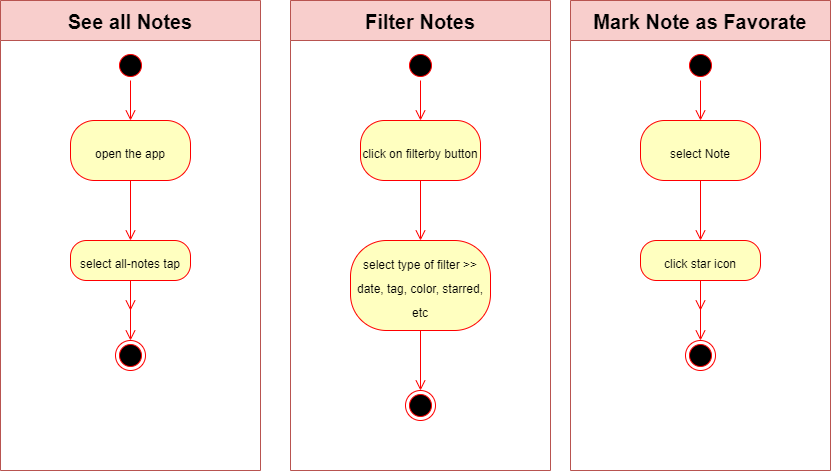

The diagram above was exported from draw.io. Its source (the exported page's mxGraphModel, read from the mxfile embedded in the PNG):
<mxGraphModel dx="1038" dy="547" grid="1" gridSize="10" guides="1" tooltips="1" connect="1" arrows="1" fold="1" page="1" pageScale="1" pageWidth="850" pageHeight="1100" math="0" shadow="0">
  <root>
    <mxCell id="0" />
    <mxCell id="1" parent="0" />
    <mxCell id="9PzzFwhp-HVC-B6bVSHl-1" value="See all Notes" style="swimlane;fontSize=20;startSize=40;fillColor=#f8cecc;strokeColor=#b85450;" vertex="1" parent="1">
      <mxGeometry x="420" y="210" width="260" height="470" as="geometry" />
    </mxCell>
    <mxCell id="9PzzFwhp-HVC-B6bVSHl-2" value="" style="ellipse;html=1;shape=startState;fillColor=#000000;strokeColor=#ff0000;fontSize=20;" vertex="1" parent="9PzzFwhp-HVC-B6bVSHl-1">
      <mxGeometry x="115" y="50" width="30" height="30" as="geometry" />
    </mxCell>
    <mxCell id="9PzzFwhp-HVC-B6bVSHl-3" value="" style="edgeStyle=orthogonalEdgeStyle;html=1;verticalAlign=bottom;endArrow=open;endSize=8;strokeColor=#ff0000;rounded=0;fontSize=20;entryX=0.5;entryY=0;entryDx=0;entryDy=0;" edge="1" parent="9PzzFwhp-HVC-B6bVSHl-1" source="9PzzFwhp-HVC-B6bVSHl-2" target="9PzzFwhp-HVC-B6bVSHl-4">
      <mxGeometry relative="1" as="geometry">
        <mxPoint x="130" y="100" as="targetPoint" />
      </mxGeometry>
    </mxCell>
    <mxCell id="9PzzFwhp-HVC-B6bVSHl-4" value="&lt;font style=&quot;font-size: 12px&quot;&gt;open the app&lt;/font&gt;" style="rounded=1;whiteSpace=wrap;html=1;arcSize=40;fontColor=#000000;fillColor=#ffffc0;strokeColor=#ff0000;fontSize=20;" vertex="1" parent="9PzzFwhp-HVC-B6bVSHl-1">
      <mxGeometry x="70" y="120" width="120" height="60" as="geometry" />
    </mxCell>
    <mxCell id="9PzzFwhp-HVC-B6bVSHl-5" value="" style="edgeStyle=orthogonalEdgeStyle;html=1;verticalAlign=bottom;endArrow=open;endSize=8;strokeColor=#ff0000;rounded=0;fontSize=20;" edge="1" parent="9PzzFwhp-HVC-B6bVSHl-1" source="9PzzFwhp-HVC-B6bVSHl-4" target="9PzzFwhp-HVC-B6bVSHl-8">
      <mxGeometry relative="1" as="geometry">
        <mxPoint x="130" y="220" as="targetPoint" />
      </mxGeometry>
    </mxCell>
    <mxCell id="9PzzFwhp-HVC-B6bVSHl-6" value="" style="edgeStyle=orthogonalEdgeStyle;html=1;verticalAlign=bottom;endArrow=open;endSize=8;strokeColor=#ff0000;rounded=0;fontSize=12;entryX=0.5;entryY=0;entryDx=0;entryDy=0;" edge="1" parent="9PzzFwhp-HVC-B6bVSHl-1">
      <mxGeometry relative="1" as="geometry">
        <mxPoint x="130" y="310" as="targetPoint" />
        <mxPoint x="130" y="260" as="sourcePoint" />
        <Array as="points" />
      </mxGeometry>
    </mxCell>
    <mxCell id="9PzzFwhp-HVC-B6bVSHl-7" value="" style="ellipse;html=1;shape=endState;fillColor=#000000;strokeColor=#ff0000;fontSize=12;" vertex="1" parent="9PzzFwhp-HVC-B6bVSHl-1">
      <mxGeometry x="115" y="340" width="30" height="30" as="geometry" />
    </mxCell>
    <mxCell id="9PzzFwhp-HVC-B6bVSHl-8" value="&lt;font style=&quot;font-size: 12px&quot;&gt;select all-notes tap&lt;/font&gt;" style="rounded=1;whiteSpace=wrap;html=1;arcSize=40;fontColor=#000000;fillColor=#ffffc0;strokeColor=#ff0000;fontSize=20;" vertex="1" parent="9PzzFwhp-HVC-B6bVSHl-1">
      <mxGeometry x="70" y="240" width="120" height="40" as="geometry" />
    </mxCell>
    <mxCell id="9PzzFwhp-HVC-B6bVSHl-9" value="" style="edgeStyle=orthogonalEdgeStyle;html=1;verticalAlign=bottom;endArrow=open;endSize=8;strokeColor=#ff0000;rounded=0;fontSize=20;" edge="1" parent="9PzzFwhp-HVC-B6bVSHl-1" source="9PzzFwhp-HVC-B6bVSHl-8" target="9PzzFwhp-HVC-B6bVSHl-7">
      <mxGeometry relative="1" as="geometry">
        <mxPoint x="130" y="340" as="targetPoint" />
      </mxGeometry>
    </mxCell>
    <mxCell id="9PzzFwhp-HVC-B6bVSHl-10" value="Filter Notes" style="swimlane;fontSize=20;startSize=40;fillColor=#f8cecc;strokeColor=#b85450;" vertex="1" parent="1">
      <mxGeometry x="710" y="210" width="260" height="470" as="geometry" />
    </mxCell>
    <mxCell id="9PzzFwhp-HVC-B6bVSHl-11" value="" style="ellipse;html=1;shape=startState;fillColor=#000000;strokeColor=#ff0000;fontSize=20;" vertex="1" parent="9PzzFwhp-HVC-B6bVSHl-10">
      <mxGeometry x="115" y="50" width="30" height="30" as="geometry" />
    </mxCell>
    <mxCell id="9PzzFwhp-HVC-B6bVSHl-12" value="" style="edgeStyle=orthogonalEdgeStyle;html=1;verticalAlign=bottom;endArrow=open;endSize=8;strokeColor=#ff0000;rounded=0;fontSize=20;entryX=0.5;entryY=0;entryDx=0;entryDy=0;" edge="1" parent="9PzzFwhp-HVC-B6bVSHl-10" source="9PzzFwhp-HVC-B6bVSHl-11" target="9PzzFwhp-HVC-B6bVSHl-13">
      <mxGeometry relative="1" as="geometry">
        <mxPoint x="130" y="100" as="targetPoint" />
      </mxGeometry>
    </mxCell>
    <mxCell id="9PzzFwhp-HVC-B6bVSHl-13" value="&lt;font style=&quot;font-size: 12px&quot;&gt;click on filterby button&lt;/font&gt;" style="rounded=1;whiteSpace=wrap;html=1;arcSize=40;fontColor=#000000;fillColor=#ffffc0;strokeColor=#ff0000;fontSize=20;" vertex="1" parent="9PzzFwhp-HVC-B6bVSHl-10">
      <mxGeometry x="70" y="120" width="120" height="60" as="geometry" />
    </mxCell>
    <mxCell id="9PzzFwhp-HVC-B6bVSHl-14" value="" style="edgeStyle=orthogonalEdgeStyle;html=1;verticalAlign=bottom;endArrow=open;endSize=8;strokeColor=#ff0000;rounded=0;fontSize=20;" edge="1" parent="9PzzFwhp-HVC-B6bVSHl-10" source="9PzzFwhp-HVC-B6bVSHl-13" target="9PzzFwhp-HVC-B6bVSHl-16">
      <mxGeometry relative="1" as="geometry">
        <mxPoint x="130" y="220" as="targetPoint" />
      </mxGeometry>
    </mxCell>
    <mxCell id="9PzzFwhp-HVC-B6bVSHl-15" value="" style="ellipse;html=1;shape=endState;fillColor=#000000;strokeColor=#ff0000;fontSize=12;" vertex="1" parent="9PzzFwhp-HVC-B6bVSHl-10">
      <mxGeometry x="115" y="390" width="30" height="30" as="geometry" />
    </mxCell>
    <mxCell id="9PzzFwhp-HVC-B6bVSHl-16" value="&lt;font style=&quot;font-size: 12px&quot;&gt;select type of filter &amp;gt;&amp;gt; date, tag, color, starred, etc&lt;/font&gt;" style="rounded=1;whiteSpace=wrap;html=1;arcSize=40;fontColor=#000000;fillColor=#ffffc0;strokeColor=#ff0000;fontSize=20;" vertex="1" parent="9PzzFwhp-HVC-B6bVSHl-10">
      <mxGeometry x="60" y="240" width="140" height="90" as="geometry" />
    </mxCell>
    <mxCell id="9PzzFwhp-HVC-B6bVSHl-17" value="" style="edgeStyle=orthogonalEdgeStyle;html=1;verticalAlign=bottom;endArrow=open;endSize=8;strokeColor=#ff0000;rounded=0;fontSize=12;" edge="1" parent="9PzzFwhp-HVC-B6bVSHl-10" source="9PzzFwhp-HVC-B6bVSHl-16" target="9PzzFwhp-HVC-B6bVSHl-15">
      <mxGeometry relative="1" as="geometry">
        <mxPoint x="360" y="170" as="targetPoint" />
        <mxPoint x="280" y="240" as="sourcePoint" />
      </mxGeometry>
    </mxCell>
    <mxCell id="9PzzFwhp-HVC-B6bVSHl-18" value="Mark Note as Favorate" style="swimlane;fontSize=20;startSize=40;fillColor=#f8cecc;strokeColor=#b85450;" vertex="1" parent="1">
      <mxGeometry x="990" y="210" width="260" height="470" as="geometry" />
    </mxCell>
    <mxCell id="9PzzFwhp-HVC-B6bVSHl-19" value="" style="ellipse;html=1;shape=startState;fillColor=#000000;strokeColor=#ff0000;fontSize=20;" vertex="1" parent="9PzzFwhp-HVC-B6bVSHl-18">
      <mxGeometry x="115" y="50" width="30" height="30" as="geometry" />
    </mxCell>
    <mxCell id="9PzzFwhp-HVC-B6bVSHl-20" value="" style="edgeStyle=orthogonalEdgeStyle;html=1;verticalAlign=bottom;endArrow=open;endSize=8;strokeColor=#ff0000;rounded=0;fontSize=20;entryX=0.5;entryY=0;entryDx=0;entryDy=0;" edge="1" parent="9PzzFwhp-HVC-B6bVSHl-18" source="9PzzFwhp-HVC-B6bVSHl-19" target="9PzzFwhp-HVC-B6bVSHl-21">
      <mxGeometry relative="1" as="geometry">
        <mxPoint x="130" y="100" as="targetPoint" />
      </mxGeometry>
    </mxCell>
    <mxCell id="9PzzFwhp-HVC-B6bVSHl-21" value="&lt;font style=&quot;font-size: 12px&quot;&gt;select Note&lt;/font&gt;" style="rounded=1;whiteSpace=wrap;html=1;arcSize=40;fontColor=#000000;fillColor=#ffffc0;strokeColor=#ff0000;fontSize=20;" vertex="1" parent="9PzzFwhp-HVC-B6bVSHl-18">
      <mxGeometry x="70" y="120" width="120" height="60" as="geometry" />
    </mxCell>
    <mxCell id="9PzzFwhp-HVC-B6bVSHl-22" value="" style="edgeStyle=orthogonalEdgeStyle;html=1;verticalAlign=bottom;endArrow=open;endSize=8;strokeColor=#ff0000;rounded=0;fontSize=20;" edge="1" parent="9PzzFwhp-HVC-B6bVSHl-18" source="9PzzFwhp-HVC-B6bVSHl-21" target="9PzzFwhp-HVC-B6bVSHl-25">
      <mxGeometry relative="1" as="geometry">
        <mxPoint x="130" y="220" as="targetPoint" />
      </mxGeometry>
    </mxCell>
    <mxCell id="9PzzFwhp-HVC-B6bVSHl-23" value="" style="edgeStyle=orthogonalEdgeStyle;html=1;verticalAlign=bottom;endArrow=open;endSize=8;strokeColor=#ff0000;rounded=0;fontSize=12;entryX=0.5;entryY=0;entryDx=0;entryDy=0;" edge="1" parent="9PzzFwhp-HVC-B6bVSHl-18">
      <mxGeometry relative="1" as="geometry">
        <mxPoint x="130" y="310" as="targetPoint" />
        <mxPoint x="130" y="260" as="sourcePoint" />
        <Array as="points" />
      </mxGeometry>
    </mxCell>
    <mxCell id="9PzzFwhp-HVC-B6bVSHl-24" value="" style="ellipse;html=1;shape=endState;fillColor=#000000;strokeColor=#ff0000;fontSize=12;" vertex="1" parent="9PzzFwhp-HVC-B6bVSHl-18">
      <mxGeometry x="115" y="340" width="30" height="30" as="geometry" />
    </mxCell>
    <mxCell id="9PzzFwhp-HVC-B6bVSHl-25" value="&lt;span style=&quot;font-size: 12px&quot;&gt;click star icon&lt;/span&gt;" style="rounded=1;whiteSpace=wrap;html=1;arcSize=40;fontColor=#000000;fillColor=#ffffc0;strokeColor=#ff0000;fontSize=20;" vertex="1" parent="9PzzFwhp-HVC-B6bVSHl-18">
      <mxGeometry x="70" y="240" width="120" height="40" as="geometry" />
    </mxCell>
    <mxCell id="9PzzFwhp-HVC-B6bVSHl-26" value="" style="edgeStyle=orthogonalEdgeStyle;html=1;verticalAlign=bottom;endArrow=open;endSize=8;strokeColor=#ff0000;rounded=0;fontSize=20;" edge="1" parent="9PzzFwhp-HVC-B6bVSHl-18" source="9PzzFwhp-HVC-B6bVSHl-25" target="9PzzFwhp-HVC-B6bVSHl-24">
      <mxGeometry relative="1" as="geometry">
        <mxPoint x="130" y="340" as="targetPoint" />
      </mxGeometry>
    </mxCell>
  </root>
</mxGraphModel>